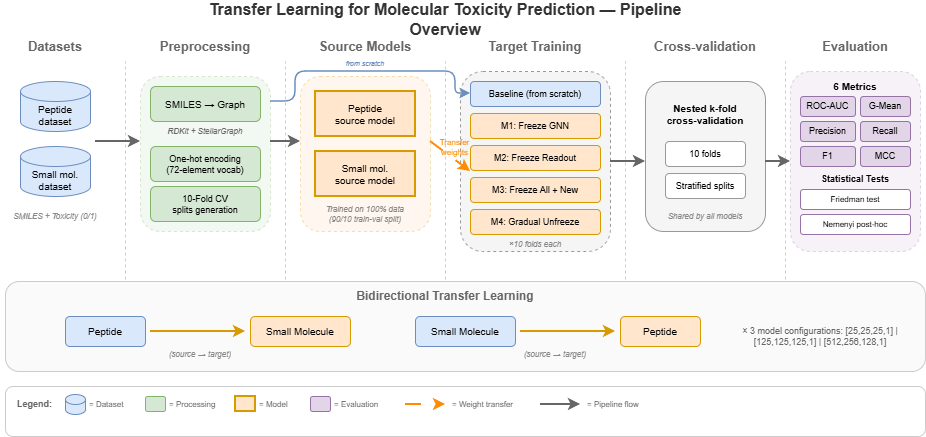

The diagram above was exported from draw.io. Its source (the exported page's mxGraphModel, read from the mxfile embedded in the PNG):
<mxGraphModel dx="1426" dy="1449" grid="1" gridSize="10" guides="1" tooltips="1" connect="1" arrows="1" fold="1" page="1" pageScale="1" pageWidth="1400" pageHeight="600" math="0" shadow="0">
  <root>
    <mxCell id="0" />
    <mxCell id="1" parent="0" />
    <mxCell id="header1" parent="1" style="text;html=1;strokeColor=none;fillColor=none;align=center;verticalAlign=middle;whiteSpace=wrap;rounded=0;fontStyle=1;fontSize=13;fontColor=#666666;" value="Datasets" vertex="1">
      <mxGeometry height="30" width="100" x="40" y="30" as="geometry" />
    </mxCell>
    <mxCell id="header2" parent="1" style="text;html=1;strokeColor=none;fillColor=none;align=center;verticalAlign=middle;whiteSpace=wrap;rounded=0;fontStyle=1;fontSize=13;fontColor=#666666;" value="Preprocessing" vertex="1">
      <mxGeometry height="30" width="120" x="180" y="30" as="geometry" />
    </mxCell>
    <mxCell id="header3" parent="1" style="text;html=1;strokeColor=none;fillColor=none;align=center;verticalAlign=middle;whiteSpace=wrap;rounded=0;fontStyle=1;fontSize=13;fontColor=#666666;" value="Source Models" vertex="1">
      <mxGeometry height="30" width="120" x="340" y="30" as="geometry" />
    </mxCell>
    <mxCell id="header4" parent="1" style="text;html=1;strokeColor=none;fillColor=none;align=center;verticalAlign=middle;whiteSpace=wrap;rounded=0;fontStyle=1;fontSize=13;fontColor=#666666;" value="Target Training" vertex="1">
      <mxGeometry height="30" width="140" x="500" y="30" as="geometry" />
    </mxCell>
    <mxCell id="header5" parent="1" style="text;html=1;strokeColor=none;fillColor=none;align=center;verticalAlign=middle;whiteSpace=wrap;rounded=0;fontStyle=1;fontSize=13;fontColor=#666666;" value="Cross-validation" vertex="1">
      <mxGeometry height="30" width="120" x="680" y="30" as="geometry" />
    </mxCell>
    <mxCell id="header6" parent="1" style="text;html=1;strokeColor=none;fillColor=none;align=center;verticalAlign=middle;whiteSpace=wrap;rounded=0;fontStyle=1;fontSize=13;fontColor=#666666;" value="Evaluation" vertex="1">
      <mxGeometry height="30" width="100" x="840" y="30" as="geometry" />
    </mxCell>
    <mxCell id="sep1" edge="1" parent="1" style="endArrow=none;dashed=1;html=1;strokeColor=#CCCCCC;strokeWidth=1;" value="">
      <mxGeometry height="50" relative="1" width="50" as="geometry">
        <mxPoint x="160" y="320" as="sourcePoint" />
        <mxPoint x="160" y="60" as="targetPoint" />
      </mxGeometry>
    </mxCell>
    <mxCell id="sep2" edge="1" parent="1" style="endArrow=none;dashed=1;html=1;strokeColor=#CCCCCC;strokeWidth=1;" value="">
      <mxGeometry height="50" relative="1" width="50" as="geometry">
        <mxPoint x="320" y="320" as="sourcePoint" />
        <mxPoint x="320" y="60" as="targetPoint" />
      </mxGeometry>
    </mxCell>
    <mxCell id="sep3" edge="1" parent="1" style="endArrow=none;dashed=1;html=1;strokeColor=#CCCCCC;strokeWidth=1;" value="">
      <mxGeometry height="50" relative="1" width="50" as="geometry">
        <mxPoint x="480" y="320" as="sourcePoint" />
        <mxPoint x="480" y="60" as="targetPoint" />
      </mxGeometry>
    </mxCell>
    <mxCell id="sep4" edge="1" parent="1" style="endArrow=none;dashed=1;html=1;strokeColor=#CCCCCC;strokeWidth=1;" value="">
      <mxGeometry height="50" relative="1" width="50" as="geometry">
        <mxPoint x="660" y="320" as="sourcePoint" />
        <mxPoint x="660" y="60" as="targetPoint" />
      </mxGeometry>
    </mxCell>
    <mxCell id="sep5" edge="1" parent="1" style="endArrow=none;dashed=1;html=1;strokeColor=#CCCCCC;strokeWidth=1;" value="">
      <mxGeometry height="50" relative="1" width="50" as="geometry">
        <mxPoint x="820" y="320" as="sourcePoint" />
        <mxPoint x="820" y="60" as="targetPoint" />
      </mxGeometry>
    </mxCell>
    <mxCell id="ds1" parent="1" style="shape=cylinder3;whiteSpace=wrap;html=1;boundedLbl=1;backgroundOutline=1;size=10;fillColor=#DAE8FC;strokeColor=#6c8ebf;fontSize=10;" value="Peptide&#10;dataset" vertex="1">
      <mxGeometry height="50" width="70" x="55" y="80" as="geometry" />
    </mxCell>
    <mxCell id="ds2" parent="1" style="shape=cylinder3;whiteSpace=wrap;html=1;boundedLbl=1;backgroundOutline=1;size=10;fillColor=#DAE8FC;strokeColor=#6c8ebf;fontSize=10;" value="Small mol.&#10;dataset" vertex="1">
      <mxGeometry height="50" width="70" x="55" y="145" as="geometry" />
    </mxCell>
    <mxCell id="ds_label" parent="1" style="text;html=1;strokeColor=none;fillColor=none;align=center;verticalAlign=middle;whiteSpace=wrap;rounded=0;fontStyle=2;fontSize=8;fontColor=#888888;" value="SMILES + Toxicity (0/1)" vertex="1">
      <mxGeometry height="20" width="110" x="35" y="205" as="geometry" />
    </mxCell>
    <mxCell id="prep_container" parent="1" style="rounded=1;whiteSpace=wrap;html=1;fillColor=#D5E8D4;strokeColor=#82b366;strokeWidth=1;dashed=1;opacity=30;" value="" vertex="1">
      <mxGeometry height="155" width="130" x="175" y="75" as="geometry" />
    </mxCell>
    <mxCell id="prep1" parent="1" style="rounded=1;whiteSpace=wrap;html=1;fillColor=#D5E8D4;strokeColor=#82b366;fontSize=10;" value="SMILES → Graph" vertex="1">
      <mxGeometry height="35" width="110" x="185" y="85" as="geometry" />
    </mxCell>
    <mxCell id="prep2" parent="1" style="text;html=1;strokeColor=none;fillColor=none;align=center;verticalAlign=middle;whiteSpace=wrap;rounded=0;fontStyle=2;fontSize=8;fontColor=#666666;" value="RDKit + StellarGraph" vertex="1">
      <mxGeometry height="20" width="110" x="185" y="120" as="geometry" />
    </mxCell>
    <mxCell id="prep3" parent="1" style="rounded=1;whiteSpace=wrap;html=1;fillColor=#D5E8D4;strokeColor=#82b366;fontSize=9;" value="One-hot encoding&lt;br&gt;(72-element vocab)" vertex="1">
      <mxGeometry height="35" width="110" x="185" y="145" as="geometry" />
    </mxCell>
    <mxCell id="prep4" parent="1" style="rounded=1;whiteSpace=wrap;html=1;fillColor=#D5E8D4;strokeColor=#82b366;fontSize=9;" value="10-Fold CV&#10;splits generation" vertex="1">
      <mxGeometry height="35" width="110" x="185" y="185" as="geometry" />
    </mxCell>
    <mxCell id="src_container" parent="1" style="rounded=1;whiteSpace=wrap;html=1;fillColor=#FFE6CC;strokeColor=#d79b00;strokeWidth=1;dashed=1;opacity=30;" value="" vertex="1">
      <mxGeometry height="155" width="130" x="335" y="75" as="geometry" />
    </mxCell>
    <mxCell id="src1" parent="1" style="rounded=0;whiteSpace=wrap;html=1;fillColor=#FFE6CC;strokeColor=#d79b00;strokeWidth=2;fontSize=10;" value="Peptide&#10;source model" vertex="1">
      <mxGeometry height="45" width="100" x="350" y="90" as="geometry" />
    </mxCell>
    <mxCell id="src2" parent="1" style="rounded=0;whiteSpace=wrap;html=1;fillColor=#FFE6CC;strokeColor=#d79b00;strokeWidth=2;fontSize=10;" value="Small mol.&#10;source model" vertex="1">
      <mxGeometry height="45" width="100" x="350" y="150" as="geometry" />
    </mxCell>
    <mxCell id="src_label" parent="1" style="text;html=1;strokeColor=none;fillColor=none;align=center;verticalAlign=middle;whiteSpace=wrap;rounded=0;fontStyle=2;fontSize=8;fontColor=#888888;" value="Trained on 100% data&#10;(90/10 train-val split)" vertex="1">
      <mxGeometry height="25" width="120" x="340" y="200" as="geometry" />
    </mxCell>
    <mxCell id="tgt_container" parent="1" style="rounded=1;whiteSpace=wrap;html=1;fillColor=#F5F5F5;strokeColor=#999999;strokeWidth=1;dashed=1;" value="" vertex="1">
      <mxGeometry height="180" width="150" x="495" y="70" as="geometry" />
    </mxCell>
    <mxCell id="tgt_baseline" parent="1" style="rounded=1;whiteSpace=wrap;html=1;fillColor=#DAE8FC;strokeColor=#6c8ebf;fontSize=9;" value="Baseline (from scratch)" vertex="1">
      <mxGeometry height="25" width="130" x="505" y="80" as="geometry" />
    </mxCell>
    <mxCell id="tgt_m1" parent="1" style="rounded=1;whiteSpace=wrap;html=1;fillColor=#FFE6CC;strokeColor=#d79b00;fontSize=9;" value="M1: Freeze GNN" vertex="1">
      <mxGeometry height="25" width="130" x="505" y="112" as="geometry" />
    </mxCell>
    <mxCell id="tgt_m2" parent="1" style="rounded=1;whiteSpace=wrap;html=1;fillColor=#FFE6CC;strokeColor=#d79b00;fontSize=9;" value="M2: Freeze Readout" vertex="1">
      <mxGeometry height="25" width="130" x="505" y="144" as="geometry" />
    </mxCell>
    <mxCell id="tgt_m3" parent="1" style="rounded=1;whiteSpace=wrap;html=1;fillColor=#FFE6CC;strokeColor=#d79b00;fontSize=9;" value="M3: Freeze All + New" vertex="1">
      <mxGeometry height="25" width="130" x="505" y="176" as="geometry" />
    </mxCell>
    <mxCell id="tgt_m4" parent="1" style="rounded=1;whiteSpace=wrap;html=1;fillColor=#FFE6CC;strokeColor=#d79b00;fontSize=9;" value="M4: Gradual Unfreeze" vertex="1">
      <mxGeometry height="25" width="130" x="505" y="208" as="geometry" />
    </mxCell>
    <mxCell id="tgt_label" parent="1" style="text;html=1;strokeColor=none;fillColor=none;align=center;verticalAlign=middle;whiteSpace=wrap;rounded=0;fontStyle=2;fontSize=8;fontColor=#888888;" value="×10 folds each" vertex="1">
      <mxGeometry height="15" width="130" x="505" y="235" as="geometry" />
    </mxCell>
    <mxCell id="cv_icon" parent="1" style="shape=image;html=1;verticalAlign=middle;verticalLabelPosition=bottom;labelBackgroundColor=#ffffff;imageAspect=0;aspect=fixed;image=data:image/svg+xml,(base64 omitted: 504 chars);" value="" vertex="1">
      <mxGeometry height="60" width="60" x="710" y="100" as="geometry" />
    </mxCell>
    <mxCell id="cv_box" parent="1" style="rounded=1;whiteSpace=wrap;html=1;fillColor=#F5F5F5;strokeColor=#999999;strokeWidth=1;" value="" vertex="1">
      <mxGeometry height="150" width="120" x="680" y="80" as="geometry" />
    </mxCell>
    <mxCell id="cv_title" parent="1" style="text;html=1;strokeColor=none;fillColor=none;align=center;verticalAlign=middle;whiteSpace=wrap;rounded=0;fontSize=10;fontStyle=1;" value="Nested k-fold&#10;cross-validation" vertex="1">
      <mxGeometry height="35" width="100" x="690" y="95" as="geometry" />
    </mxCell>
    <mxCell id="cv_detail1" parent="1" style="rounded=1;whiteSpace=wrap;html=1;fillColor=#FFFFFF;strokeColor=#999999;fontSize=9;" value="10 folds" vertex="1">
      <mxGeometry height="25" width="80" x="700" y="140" as="geometry" />
    </mxCell>
    <mxCell id="cv_detail2" parent="1" style="rounded=1;whiteSpace=wrap;html=1;fillColor=#FFFFFF;strokeColor=#999999;fontSize=9;" value="Stratified splits" vertex="1">
      <mxGeometry height="25" width="80" x="700" y="172" as="geometry" />
    </mxCell>
    <mxCell id="cv_label" parent="1" style="text;html=1;strokeColor=none;fillColor=none;align=center;verticalAlign=middle;whiteSpace=wrap;rounded=0;fontStyle=2;fontSize=8;fontColor=#888888;" value="Shared by all models" vertex="1">
      <mxGeometry height="20" width="100" x="690" y="205" as="geometry" />
    </mxCell>
    <mxCell id="eval_container" parent="1" style="rounded=1;whiteSpace=wrap;html=1;fillColor=#E1D5E7;strokeColor=#9673a6;strokeWidth=1;dashed=1;opacity=30;" value="" vertex="1">
      <mxGeometry height="180" width="130" x="825" y="70" as="geometry" />
    </mxCell>
    <mxCell id="eval_metrics" parent="1" style="text;html=1;strokeColor=none;fillColor=none;align=center;verticalAlign=middle;whiteSpace=wrap;rounded=0;fontSize=10;fontStyle=1;" value="6 Metrics" vertex="1">
      <mxGeometry height="20" width="80" x="850" y="75" as="geometry" />
    </mxCell>
    <mxCell id="metric1" parent="1" style="rounded=1;whiteSpace=wrap;html=1;fillColor=#E1D5E7;strokeColor=#9673a6;fontSize=9;" value="ROC-AUC" vertex="1">
      <mxGeometry height="20" width="55" x="835" y="95" as="geometry" />
    </mxCell>
    <mxCell id="metric2" parent="1" style="rounded=1;whiteSpace=wrap;html=1;fillColor=#E1D5E7;strokeColor=#9673a6;fontSize=9;" value="G-Mean" vertex="1">
      <mxGeometry height="20" width="50" x="895" y="95" as="geometry" />
    </mxCell>
    <mxCell id="metric3" parent="1" style="rounded=1;whiteSpace=wrap;html=1;fillColor=#E1D5E7;strokeColor=#9673a6;fontSize=9;" value="Precision" vertex="1">
      <mxGeometry height="20" width="55" x="835" y="120" as="geometry" />
    </mxCell>
    <mxCell id="metric4" parent="1" style="rounded=1;whiteSpace=wrap;html=1;fillColor=#E1D5E7;strokeColor=#9673a6;fontSize=9;" value="Recall" vertex="1">
      <mxGeometry height="20" width="50" x="895" y="120" as="geometry" />
    </mxCell>
    <mxCell id="metric5" parent="1" style="rounded=1;whiteSpace=wrap;html=1;fillColor=#E1D5E7;strokeColor=#9673a6;fontSize=9;" value="F1" vertex="1">
      <mxGeometry height="20" width="55" x="835" y="145" as="geometry" />
    </mxCell>
    <mxCell id="metric6" parent="1" style="rounded=1;whiteSpace=wrap;html=1;fillColor=#E1D5E7;strokeColor=#9673a6;fontSize=9;" value="MCC" vertex="1">
      <mxGeometry height="20" width="50" x="895" y="145" as="geometry" />
    </mxCell>
    <mxCell id="stats_title" parent="1" style="text;html=1;strokeColor=none;fillColor=none;align=center;verticalAlign=middle;whiteSpace=wrap;rounded=0;fontSize=9;fontStyle=1;" value="Statistical Tests" vertex="1">
      <mxGeometry height="15" width="80" x="850" y="170" as="geometry" />
    </mxCell>
    <mxCell id="stat1" parent="1" style="rounded=1;whiteSpace=wrap;html=1;fillColor=#FFFFFF;strokeColor=#9673a6;fontSize=8;" value="Friedman test" vertex="1">
      <mxGeometry height="20" width="110" x="835" y="188" as="geometry" />
    </mxCell>
    <mxCell id="stat2" parent="1" style="rounded=1;whiteSpace=wrap;html=1;fillColor=#FFFFFF;strokeColor=#9673a6;fontSize=8;" value="Nemenyi post-hoc" vertex="1">
      <mxGeometry height="20" width="110" x="835" y="213" as="geometry" />
    </mxCell>
    <mxCell id="arrow1" edge="1" parent="1" style="endArrow=classic;html=1;strokeColor=#666666;strokeWidth=2;" value="">
      <mxGeometry height="50" relative="1" width="50" as="geometry">
        <mxPoint x="130" y="140" as="sourcePoint" />
        <mxPoint x="175" y="140" as="targetPoint" />
      </mxGeometry>
    </mxCell>
    <mxCell id="arrow2" edge="1" parent="1" style="endArrow=classic;html=1;strokeColor=#666666;strokeWidth=2;" value="">
      <mxGeometry height="50" relative="1" width="50" as="geometry">
        <mxPoint x="305" y="140" as="sourcePoint" />
        <mxPoint x="335" y="140" as="targetPoint" />
      </mxGeometry>
    </mxCell>
    <mxCell id="arrow3" edge="1" parent="1" style="endArrow=classic;html=1;strokeColor=#666666;strokeWidth=2;" value="">
      <mxGeometry height="50" relative="1" width="50" as="geometry">
        <mxPoint x="645" y="160" as="sourcePoint" />
        <mxPoint x="680" y="160" as="targetPoint" />
      </mxGeometry>
    </mxCell>
    <mxCell id="arrow4" edge="1" parent="1" style="endArrow=classic;html=1;strokeColor=#666666;strokeWidth=2;" value="">
      <mxGeometry height="50" relative="1" width="50" as="geometry">
        <mxPoint x="800" y="160" as="sourcePoint" />
        <mxPoint x="825" y="160" as="targetPoint" />
      </mxGeometry>
    </mxCell>
    <mxCell id="transfer_arrow" edge="1" parent="1" style="endArrow=classic;html=1;strokeColor=#FF8C00;strokeWidth=2;dashed=1;dashPattern=8 8;fontColor=#FF8C00;fontSize=8;labelBackgroundColor=none;" value="Transfer&#10;weights">
      <mxGeometry height="50" relative="1" width="50" x="-0.1" y="10" as="geometry">
        <mxPoint as="offset" />
        <mxPoint x="465" y="140" as="sourcePoint" />
        <mxPoint x="505" y="170" as="targetPoint" />
      </mxGeometry>
    </mxCell>
    <mxCell id="baseline_arrow" edge="1" parent="1" style="endArrow=classic;html=1;strokeColor=#6c8ebf;strokeWidth=1.5;" value="">
      <mxGeometry height="50" relative="1" width="50" as="geometry">
        <Array as="points">
          <mxPoint x="330" y="100" />
          <mxPoint x="330" y="70" />
          <mxPoint x="490" y="70" />
          <mxPoint x="490" y="92" />
        </Array>
        <mxPoint x="305" y="100" as="sourcePoint" />
        <mxPoint x="505" y="92" as="targetPoint" />
      </mxGeometry>
    </mxCell>
    <mxCell id="baseline_label" parent="1" style="text;html=1;strokeColor=none;fillColor=none;align=center;verticalAlign=middle;whiteSpace=wrap;rounded=0;fontStyle=2;fontSize=7;fontColor=#6c8ebf;" value="from scratch" vertex="1">
      <mxGeometry height="15" width="60" x="370" y="55" as="geometry" />
    </mxCell>
    <mxCell id="bidir_container" parent="1" style="rounded=1;whiteSpace=wrap;html=1;fillColor=#FAFAFA;strokeColor=#CCCCCC;strokeWidth=1;" value="" vertex="1">
      <mxGeometry height="90" width="920" x="40" y="280" as="geometry" />
    </mxCell>
    <mxCell id="bidir_title" parent="1" style="text;html=1;strokeColor=none;fillColor=none;align=center;verticalAlign=middle;whiteSpace=wrap;rounded=0;fontStyle=1;fontSize=12;fontColor=#666666;" value="Bidirectional Transfer Learning" vertex="1">
      <mxGeometry height="20" width="240" x="360" y="285" as="geometry" />
    </mxCell>
    <mxCell id="dir1_src" parent="1" style="rounded=1;whiteSpace=wrap;html=1;fillColor=#DAE8FC;strokeColor=#6c8ebf;fontSize=10;" value="Peptide" vertex="1">
      <mxGeometry height="30" width="80" x="100" y="315" as="geometry" />
    </mxCell>
    <mxCell id="dir1_arrow" edge="1" parent="1" style="endArrow=classic;html=1;strokeColor=#d79b00;strokeWidth=2;" value="">
      <mxGeometry height="50" relative="1" width="50" as="geometry">
        <mxPoint x="185" y="330" as="sourcePoint" />
        <mxPoint x="280" y="330" as="targetPoint" />
      </mxGeometry>
    </mxCell>
    <mxCell id="dir1_tgt" parent="1" style="rounded=1;whiteSpace=wrap;html=1;fillColor=#FFE6CC;strokeColor=#d79b00;fontSize=10;" value="Small Molecule" vertex="1">
      <mxGeometry height="30" width="100" x="285" y="315" as="geometry" />
    </mxCell>
    <mxCell id="dir1_label" parent="1" style="text;html=1;strokeColor=none;fillColor=none;align=center;verticalAlign=middle;whiteSpace=wrap;rounded=0;fontStyle=2;fontSize=8;fontColor=#888888;" value="(source → target)" vertex="1">
      <mxGeometry height="15" width="120" x="175" y="345" as="geometry" />
    </mxCell>
    <mxCell id="dir2_src" parent="1" style="rounded=1;whiteSpace=wrap;html=1;fillColor=#DAE8FC;strokeColor=#6c8ebf;fontSize=10;" value="Small Molecule" vertex="1">
      <mxGeometry height="30" width="100" x="450" y="315" as="geometry" />
    </mxCell>
    <mxCell id="dir2_arrow" edge="1" parent="1" style="endArrow=classic;html=1;strokeColor=#d79b00;strokeWidth=2;" value="">
      <mxGeometry height="50" relative="1" width="50" as="geometry">
        <mxPoint x="555" y="330" as="sourcePoint" />
        <mxPoint x="650" y="330" as="targetPoint" />
      </mxGeometry>
    </mxCell>
    <mxCell id="dir2_tgt" parent="1" style="rounded=1;whiteSpace=wrap;html=1;fillColor=#FFE6CC;strokeColor=#d79b00;fontSize=10;" value="Peptide" vertex="1">
      <mxGeometry height="30" width="80" x="655" y="315" as="geometry" />
    </mxCell>
    <mxCell id="dir2_label" parent="1" style="text;html=1;strokeColor=none;fillColor=none;align=center;verticalAlign=middle;whiteSpace=wrap;rounded=0;fontStyle=2;fontSize=8;fontColor=#888888;" value="(source → target)" vertex="1">
      <mxGeometry height="15" width="120" x="530" y="345" as="geometry" />
    </mxCell>
    <mxCell id="config_label" parent="1" style="text;html=1;strokeColor=none;fillColor=none;align=center;verticalAlign=middle;whiteSpace=wrap;rounded=0;fontSize=9;fontColor=#666666;" value="× 3 model configurations: [25,25,25,1] | [125,125,125,1] | [512,256,128,1]" vertex="1">
      <mxGeometry height="20" width="190" x="760" y="325" as="geometry" />
    </mxCell>
    <mxCell id="legend_box" parent="1" style="rounded=1;whiteSpace=wrap;html=1;fillColor=#FFFFFF;strokeColor=#CCCCCC;strokeWidth=1;" value="" vertex="1">
      <mxGeometry height="50" width="920" x="40" y="385" as="geometry" />
    </mxCell>
    <mxCell id="legend_title" parent="1" style="text;html=1;strokeColor=none;fillColor=none;align=left;verticalAlign=middle;whiteSpace=wrap;rounded=0;fontStyle=1;fontSize=9;fontColor=#666666;" value="Legend:" vertex="1">
      <mxGeometry height="15" width="50" x="50" y="395" as="geometry" />
    </mxCell>
    <mxCell id="leg_cyl" parent="1" style="shape=cylinder3;whiteSpace=wrap;html=1;boundedLbl=1;backgroundOutline=1;size=5;fillColor=#DAE8FC;strokeColor=#6c8ebf;" value="" vertex="1">
      <mxGeometry height="20" width="20" x="100" y="393" as="geometry" />
    </mxCell>
    <mxCell id="leg_cyl_txt" parent="1" style="text;html=1;strokeColor=none;fillColor=none;align=left;verticalAlign=middle;whiteSpace=wrap;rounded=0;fontSize=8;fontColor=#666666;" value="= Dataset" vertex="1">
      <mxGeometry height="15" width="50" x="122" y="395" as="geometry" />
    </mxCell>
    <mxCell id="leg_proc" parent="1" style="rounded=1;whiteSpace=wrap;html=1;fillColor=#D5E8D4;strokeColor=#82b366;" value="" vertex="1">
      <mxGeometry height="15" width="20" x="180" y="395" as="geometry" />
    </mxCell>
    <mxCell id="leg_proc_txt" parent="1" style="text;html=1;strokeColor=none;fillColor=none;align=left;verticalAlign=middle;whiteSpace=wrap;rounded=0;fontSize=8;fontColor=#666666;" value="= Processing" vertex="1">
      <mxGeometry height="15" width="60" x="202" y="395" as="geometry" />
    </mxCell>
    <mxCell id="leg_model" parent="1" style="rounded=0;whiteSpace=wrap;html=1;fillColor=#FFE6CC;strokeColor=#d79b00;strokeWidth=2;" value="" vertex="1">
      <mxGeometry height="15" width="20" x="270" y="395" as="geometry" />
    </mxCell>
    <mxCell id="leg_model_txt" parent="1" style="text;html=1;strokeColor=none;fillColor=none;align=left;verticalAlign=middle;whiteSpace=wrap;rounded=0;fontSize=8;fontColor=#666666;" value="= Model" vertex="1">
      <mxGeometry height="15" width="45" x="292" y="395" as="geometry" />
    </mxCell>
    <mxCell id="leg_eval" parent="1" style="rounded=1;whiteSpace=wrap;html=1;fillColor=#E1D5E7;strokeColor=#9673a6;" value="" vertex="1">
      <mxGeometry height="15" width="20" x="345" y="395" as="geometry" />
    </mxCell>
    <mxCell id="leg_eval_txt" parent="1" style="text;html=1;strokeColor=none;fillColor=none;align=left;verticalAlign=middle;whiteSpace=wrap;rounded=0;fontSize=8;fontColor=#666666;" value="= Evaluation" vertex="1">
      <mxGeometry height="15" width="55" x="367" y="395" as="geometry" />
    </mxCell>
    <mxCell id="leg_transfer" edge="1" parent="1" style="endArrow=classic;html=1;strokeColor=#FF8C00;strokeWidth=2;dashed=1;dashPattern=8 8;" value="">
      <mxGeometry height="50" relative="1" width="50" as="geometry">
        <mxPoint x="440" y="403" as="sourcePoint" />
        <mxPoint x="480" y="403" as="targetPoint" />
      </mxGeometry>
    </mxCell>
    <mxCell id="leg_transfer_txt" parent="1" style="text;html=1;strokeColor=none;fillColor=none;align=left;verticalAlign=middle;whiteSpace=wrap;rounded=0;fontSize=8;fontColor=#666666;" value="= Weight transfer" vertex="1">
      <mxGeometry height="15" width="80" x="485" y="395" as="geometry" />
    </mxCell>
    <mxCell id="leg_flow" edge="1" parent="1" style="endArrow=classic;html=1;strokeColor=#666666;strokeWidth=2;" value="">
      <mxGeometry height="50" relative="1" width="50" as="geometry">
        <mxPoint x="575" y="403" as="sourcePoint" />
        <mxPoint x="615" y="403" as="targetPoint" />
      </mxGeometry>
    </mxCell>
    <mxCell id="leg_flow_txt" parent="1" style="text;html=1;strokeColor=none;fillColor=none;align=left;verticalAlign=middle;whiteSpace=wrap;rounded=0;fontSize=8;fontColor=#666666;" value="= Pipeline flow" vertex="1">
      <mxGeometry height="15" width="70" x="620" y="395" as="geometry" />
    </mxCell>
    <mxCell id="title" parent="1" style="text;html=1;strokeColor=none;fillColor=none;align=center;verticalAlign=middle;whiteSpace=wrap;rounded=0;fontStyle=1;fontSize=16;fontColor=#333333;" value="Transfer Learning for Molecular Toxicity Prediction — Pipeline Overview" vertex="1">
      <mxGeometry height="25" width="480" x="240" y="5" as="geometry" />
    </mxCell>
  </root>
</mxGraphModel>